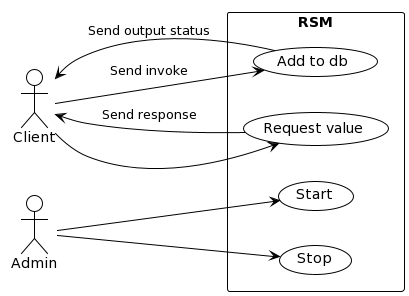

The diagram above was rendered by PlantUML. Its source (embedded in the PNG):
@startuml
!theme plain
left to right direction

actor Client as c
actor Admin as a

rectangle RSM {
  usecase Start
  usecase Stop
  usecase "Add to db" as Execute
  usecase "Request value" as RV
}

a --> Start
a --> Stop
c --> Execute : Send invoke
Execute --> c : Send output status
c --> RV
RV --> c : Send response
@enduml